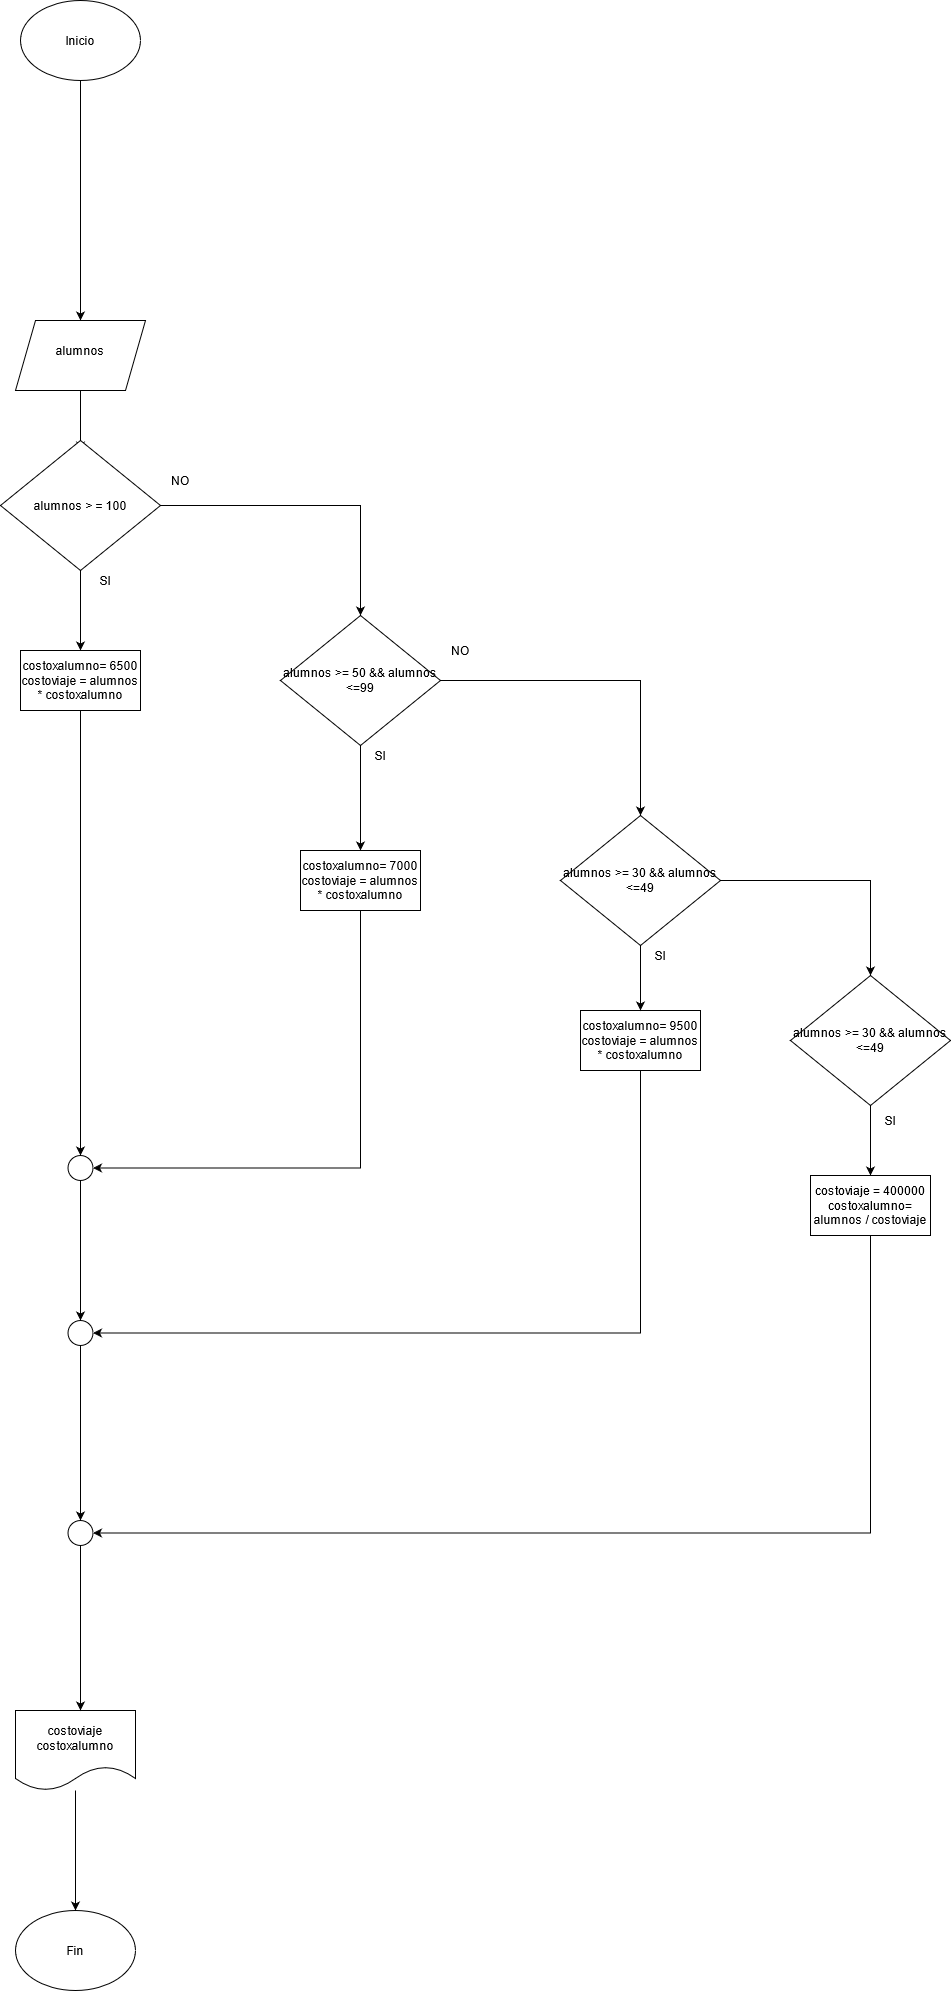

The diagram above was exported from draw.io. Its source (the exported page's mxGraphModel, read from the mxfile embedded in the PNG):
<mxGraphModel dx="1422" dy="1873" grid="1" gridSize="10" guides="1" tooltips="1" connect="1" arrows="1" fold="1" page="1" pageScale="1" pageWidth="850" pageHeight="1100" math="0" shadow="0">
  <root>
    <mxCell id="0" />
    <mxCell id="1" parent="0" />
    <mxCell id="oVqOBrLIfHIlSRIIAAE1-55" style="edgeStyle=orthogonalEdgeStyle;rounded=0;orthogonalLoop=1;jettySize=auto;html=1;" edge="1" parent="1" source="fGgHlY4JrhwApP_-nquV-1" target="fGgHlY4JrhwApP_-nquV-3">
      <mxGeometry relative="1" as="geometry">
        <mxPoint x="400" y="-10" as="targetPoint" />
      </mxGeometry>
    </mxCell>
    <mxCell id="fGgHlY4JrhwApP_-nquV-1" value="" style="ellipse;whiteSpace=wrap;html=1;" parent="1" vertex="1">
      <mxGeometry x="340" y="-170" width="120" height="80" as="geometry" />
    </mxCell>
    <mxCell id="fGgHlY4JrhwApP_-nquV-2" value="Inicio" style="text;html=1;strokeColor=none;fillColor=none;align=center;verticalAlign=middle;whiteSpace=wrap;rounded=0;" parent="1" vertex="1">
      <mxGeometry x="380" y="-140" width="40" height="20" as="geometry" />
    </mxCell>
    <mxCell id="fGgHlY4JrhwApP_-nquV-14" value="" style="edgeStyle=orthogonalEdgeStyle;rounded=0;orthogonalLoop=1;jettySize=auto;html=1;" parent="1" source="fGgHlY4JrhwApP_-nquV-3" edge="1">
      <mxGeometry relative="1" as="geometry">
        <mxPoint x="400" y="280" as="targetPoint" />
      </mxGeometry>
    </mxCell>
    <mxCell id="fGgHlY4JrhwApP_-nquV-3" value="" style="shape=parallelogram;perimeter=parallelogramPerimeter;whiteSpace=wrap;html=1;fixedSize=1;" parent="1" vertex="1">
      <mxGeometry x="335" y="150" width="130" height="70" as="geometry" />
    </mxCell>
    <mxCell id="fGgHlY4JrhwApP_-nquV-5" value="alumnos" style="text;html=1;strokeColor=none;fillColor=none;align=center;verticalAlign=middle;whiteSpace=wrap;rounded=0;" parent="1" vertex="1">
      <mxGeometry x="380" y="170" width="40" height="20" as="geometry" />
    </mxCell>
    <mxCell id="fGgHlY4JrhwApP_-nquV-10" value="&lt;div&gt;Fin&lt;/div&gt;" style="ellipse;whiteSpace=wrap;html=1;" parent="1" vertex="1">
      <mxGeometry x="335" y="1740" width="120" height="80" as="geometry" />
    </mxCell>
    <mxCell id="oVqOBrLIfHIlSRIIAAE1-3" style="edgeStyle=orthogonalEdgeStyle;rounded=0;orthogonalLoop=1;jettySize=auto;html=1;entryX=0.5;entryY=0;entryDx=0;entryDy=0;" edge="1" parent="1" source="oVqOBrLIfHIlSRIIAAE1-1" target="oVqOBrLIfHIlSRIIAAE1-2">
      <mxGeometry relative="1" as="geometry" />
    </mxCell>
    <mxCell id="oVqOBrLIfHIlSRIIAAE1-6" value="" style="edgeStyle=orthogonalEdgeStyle;rounded=0;orthogonalLoop=1;jettySize=auto;html=1;" edge="1" parent="1" source="oVqOBrLIfHIlSRIIAAE1-1">
      <mxGeometry relative="1" as="geometry">
        <mxPoint x="400" y="480" as="targetPoint" />
      </mxGeometry>
    </mxCell>
    <mxCell id="oVqOBrLIfHIlSRIIAAE1-1" value="alumnos &amp;gt; = 100" style="rhombus;whiteSpace=wrap;html=1;" vertex="1" parent="1">
      <mxGeometry x="320" y="270" width="160" height="130" as="geometry" />
    </mxCell>
    <mxCell id="oVqOBrLIfHIlSRIIAAE1-14" value="" style="edgeStyle=orthogonalEdgeStyle;rounded=0;orthogonalLoop=1;jettySize=auto;html=1;" edge="1" parent="1" source="oVqOBrLIfHIlSRIIAAE1-2">
      <mxGeometry relative="1" as="geometry">
        <mxPoint x="680" y="680" as="targetPoint" />
      </mxGeometry>
    </mxCell>
    <mxCell id="oVqOBrLIfHIlSRIIAAE1-73" style="edgeStyle=orthogonalEdgeStyle;rounded=0;orthogonalLoop=1;jettySize=auto;html=1;entryX=0.5;entryY=0;entryDx=0;entryDy=0;" edge="1" parent="1" source="oVqOBrLIfHIlSRIIAAE1-2" target="oVqOBrLIfHIlSRIIAAE1-71">
      <mxGeometry relative="1" as="geometry" />
    </mxCell>
    <mxCell id="oVqOBrLIfHIlSRIIAAE1-2" value="alumnos &amp;gt;= 50 &amp;amp;&amp;amp; alumnos &amp;lt;=99" style="rhombus;whiteSpace=wrap;html=1;" vertex="1" parent="1">
      <mxGeometry x="600" y="445" width="160" height="130" as="geometry" />
    </mxCell>
    <mxCell id="oVqOBrLIfHIlSRIIAAE1-4" value="&lt;div&gt;NO&lt;/div&gt;" style="text;html=1;strokeColor=none;fillColor=none;align=center;verticalAlign=middle;whiteSpace=wrap;rounded=0;" vertex="1" parent="1">
      <mxGeometry x="480" y="300" width="40" height="20" as="geometry" />
    </mxCell>
    <mxCell id="oVqOBrLIfHIlSRIIAAE1-7" value="SI" style="text;html=1;strokeColor=none;fillColor=none;align=center;verticalAlign=middle;whiteSpace=wrap;rounded=0;" vertex="1" parent="1">
      <mxGeometry x="405" y="400" width="40" height="20" as="geometry" />
    </mxCell>
    <mxCell id="oVqOBrLIfHIlSRIIAAE1-35" style="edgeStyle=orthogonalEdgeStyle;rounded=0;orthogonalLoop=1;jettySize=auto;html=1;entryX=0.5;entryY=0;entryDx=0;entryDy=0;" edge="1" parent="1" source="oVqOBrLIfHIlSRIIAAE1-10" target="oVqOBrLIfHIlSRIIAAE1-33">
      <mxGeometry relative="1" as="geometry" />
    </mxCell>
    <mxCell id="oVqOBrLIfHIlSRIIAAE1-10" value="&lt;div&gt;costoxalumno= 6500&lt;/div&gt;&lt;div&gt;costoviaje = alumnos * costoxalumno&lt;br&gt;&lt;/div&gt;" style="rounded=0;whiteSpace=wrap;html=1;" vertex="1" parent="1">
      <mxGeometry x="340" y="480" width="120" height="60" as="geometry" />
    </mxCell>
    <mxCell id="oVqOBrLIfHIlSRIIAAE1-16" value="SI" style="text;html=1;strokeColor=none;fillColor=none;align=center;verticalAlign=middle;whiteSpace=wrap;rounded=0;" vertex="1" parent="1">
      <mxGeometry x="680" y="575" width="40" height="20" as="geometry" />
    </mxCell>
    <mxCell id="oVqOBrLIfHIlSRIIAAE1-36" style="edgeStyle=orthogonalEdgeStyle;rounded=0;orthogonalLoop=1;jettySize=auto;html=1;entryX=1;entryY=0.5;entryDx=0;entryDy=0;exitX=0.5;exitY=1;exitDx=0;exitDy=0;" edge="1" parent="1" source="oVqOBrLIfHIlSRIIAAE1-17" target="oVqOBrLIfHIlSRIIAAE1-33">
      <mxGeometry relative="1" as="geometry" />
    </mxCell>
    <mxCell id="oVqOBrLIfHIlSRIIAAE1-17" value="&lt;div&gt;costoxalumno= 7000&lt;/div&gt;&lt;div&gt;costoviaje = alumnos * costoxalumno&lt;br&gt;&lt;/div&gt;" style="rounded=0;whiteSpace=wrap;html=1;" vertex="1" parent="1">
      <mxGeometry x="620" y="680" width="120" height="60" as="geometry" />
    </mxCell>
    <mxCell id="oVqOBrLIfHIlSRIIAAE1-81" style="edgeStyle=orthogonalEdgeStyle;rounded=0;orthogonalLoop=1;jettySize=auto;html=1;entryX=1;entryY=0.5;entryDx=0;entryDy=0;exitX=0.5;exitY=1;exitDx=0;exitDy=0;" edge="1" parent="1" source="oVqOBrLIfHIlSRIIAAE1-21" target="oVqOBrLIfHIlSRIIAAE1-37">
      <mxGeometry relative="1" as="geometry" />
    </mxCell>
    <mxCell id="oVqOBrLIfHIlSRIIAAE1-21" value="&lt;div&gt;costoxalumno= 9500&lt;/div&gt;&lt;div&gt;costoviaje = alumnos * costoxalumno&lt;br&gt;&lt;/div&gt;" style="rounded=0;whiteSpace=wrap;html=1;" vertex="1" parent="1">
      <mxGeometry x="900" y="840" width="120" height="60" as="geometry" />
    </mxCell>
    <mxCell id="oVqOBrLIfHIlSRIIAAE1-40" style="edgeStyle=orthogonalEdgeStyle;rounded=0;orthogonalLoop=1;jettySize=auto;html=1;" edge="1" parent="1" source="oVqOBrLIfHIlSRIIAAE1-33" target="oVqOBrLIfHIlSRIIAAE1-37">
      <mxGeometry relative="1" as="geometry" />
    </mxCell>
    <mxCell id="oVqOBrLIfHIlSRIIAAE1-33" value="" style="ellipse;whiteSpace=wrap;html=1;aspect=fixed;" vertex="1" parent="1">
      <mxGeometry x="387.5" y="985" width="25" height="25" as="geometry" />
    </mxCell>
    <mxCell id="oVqOBrLIfHIlSRIIAAE1-66" style="edgeStyle=orthogonalEdgeStyle;rounded=0;orthogonalLoop=1;jettySize=auto;html=1;" edge="1" parent="1" source="oVqOBrLIfHIlSRIIAAE1-37" target="oVqOBrLIfHIlSRIIAAE1-62">
      <mxGeometry relative="1" as="geometry" />
    </mxCell>
    <mxCell id="oVqOBrLIfHIlSRIIAAE1-37" value="" style="ellipse;whiteSpace=wrap;html=1;aspect=fixed;" vertex="1" parent="1">
      <mxGeometry x="387.5" y="1150" width="25" height="25" as="geometry" />
    </mxCell>
    <mxCell id="oVqOBrLIfHIlSRIIAAE1-49" style="edgeStyle=orthogonalEdgeStyle;rounded=0;orthogonalLoop=1;jettySize=auto;html=1;" edge="1" parent="1" source="oVqOBrLIfHIlSRIIAAE1-44" target="fGgHlY4JrhwApP_-nquV-10">
      <mxGeometry relative="1" as="geometry" />
    </mxCell>
    <mxCell id="oVqOBrLIfHIlSRIIAAE1-44" value="&lt;div&gt;costoviaje&lt;/div&gt;&lt;div&gt;costoxalumno&lt;br&gt;&lt;/div&gt;" style="shape=document;whiteSpace=wrap;html=1;boundedLbl=1;" vertex="1" parent="1">
      <mxGeometry x="335" y="1540" width="120" height="80" as="geometry" />
    </mxCell>
    <mxCell id="oVqOBrLIfHIlSRIIAAE1-68" style="edgeStyle=orthogonalEdgeStyle;rounded=0;orthogonalLoop=1;jettySize=auto;html=1;" edge="1" parent="1" source="oVqOBrLIfHIlSRIIAAE1-62">
      <mxGeometry relative="1" as="geometry">
        <mxPoint x="400" y="1540" as="targetPoint" />
      </mxGeometry>
    </mxCell>
    <mxCell id="oVqOBrLIfHIlSRIIAAE1-62" value="" style="ellipse;whiteSpace=wrap;html=1;aspect=fixed;" vertex="1" parent="1">
      <mxGeometry x="387.5" y="1350" width="25" height="25" as="geometry" />
    </mxCell>
    <mxCell id="oVqOBrLIfHIlSRIIAAE1-74" style="edgeStyle=orthogonalEdgeStyle;rounded=0;orthogonalLoop=1;jettySize=auto;html=1;entryX=0.5;entryY=0;entryDx=0;entryDy=0;" edge="1" parent="1" source="oVqOBrLIfHIlSRIIAAE1-71" target="oVqOBrLIfHIlSRIIAAE1-21">
      <mxGeometry relative="1" as="geometry" />
    </mxCell>
    <mxCell id="oVqOBrLIfHIlSRIIAAE1-80" style="edgeStyle=orthogonalEdgeStyle;rounded=0;orthogonalLoop=1;jettySize=auto;html=1;entryX=0.5;entryY=0;entryDx=0;entryDy=0;" edge="1" parent="1" source="oVqOBrLIfHIlSRIIAAE1-71" target="oVqOBrLIfHIlSRIIAAE1-78">
      <mxGeometry relative="1" as="geometry" />
    </mxCell>
    <mxCell id="oVqOBrLIfHIlSRIIAAE1-71" value="alumnos &amp;gt;= 30 &amp;amp;&amp;amp; alumnos &amp;lt;=49" style="rhombus;whiteSpace=wrap;html=1;" vertex="1" parent="1">
      <mxGeometry x="880" y="645" width="160" height="130" as="geometry" />
    </mxCell>
    <mxCell id="oVqOBrLIfHIlSRIIAAE1-72" value="&lt;div&gt;NO&lt;/div&gt;" style="text;html=1;strokeColor=none;fillColor=none;align=center;verticalAlign=middle;whiteSpace=wrap;rounded=0;" vertex="1" parent="1">
      <mxGeometry x="760" y="470" width="40" height="20" as="geometry" />
    </mxCell>
    <mxCell id="oVqOBrLIfHIlSRIIAAE1-75" value="SI" style="text;html=1;strokeColor=none;fillColor=none;align=center;verticalAlign=middle;whiteSpace=wrap;rounded=0;" vertex="1" parent="1">
      <mxGeometry x="960" y="775" width="40" height="20" as="geometry" />
    </mxCell>
    <mxCell id="oVqOBrLIfHIlSRIIAAE1-82" style="edgeStyle=orthogonalEdgeStyle;rounded=0;orthogonalLoop=1;jettySize=auto;html=1;entryX=1;entryY=0.5;entryDx=0;entryDy=0;exitX=0.5;exitY=1;exitDx=0;exitDy=0;" edge="1" parent="1" source="oVqOBrLIfHIlSRIIAAE1-76" target="oVqOBrLIfHIlSRIIAAE1-62">
      <mxGeometry relative="1" as="geometry" />
    </mxCell>
    <mxCell id="oVqOBrLIfHIlSRIIAAE1-76" value="&lt;div&gt;costoviaje = 400000&lt;/div&gt;&lt;div&gt;costoxalumno= alumnos / costoviaje&lt;br&gt;&lt;/div&gt;" style="rounded=0;whiteSpace=wrap;html=1;" vertex="1" parent="1">
      <mxGeometry x="1130" y="1005" width="120" height="60" as="geometry" />
    </mxCell>
    <mxCell id="oVqOBrLIfHIlSRIIAAE1-77" style="edgeStyle=orthogonalEdgeStyle;rounded=0;orthogonalLoop=1;jettySize=auto;html=1;entryX=0.5;entryY=0;entryDx=0;entryDy=0;" edge="1" parent="1" source="oVqOBrLIfHIlSRIIAAE1-78" target="oVqOBrLIfHIlSRIIAAE1-76">
      <mxGeometry relative="1" as="geometry" />
    </mxCell>
    <mxCell id="oVqOBrLIfHIlSRIIAAE1-78" value="alumnos &amp;gt;= 30 &amp;amp;&amp;amp; alumnos &amp;lt;=49" style="rhombus;whiteSpace=wrap;html=1;" vertex="1" parent="1">
      <mxGeometry x="1110" y="805" width="160" height="130" as="geometry" />
    </mxCell>
    <mxCell id="oVqOBrLIfHIlSRIIAAE1-79" value="SI" style="text;html=1;strokeColor=none;fillColor=none;align=center;verticalAlign=middle;whiteSpace=wrap;rounded=0;" vertex="1" parent="1">
      <mxGeometry x="1190" y="940" width="40" height="20" as="geometry" />
    </mxCell>
  </root>
</mxGraphModel>